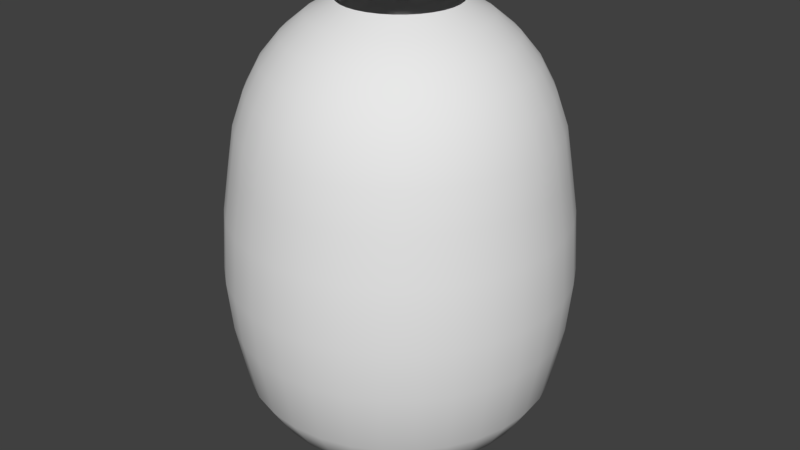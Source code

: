 # Source: honeycomb.blend  (saved by Blender 2.79.0; exported with 4.5.12 LTS)
import bpy
from mathutils import Matrix  # noqa: F401  (used for matrix-valued properties, if any)

bpy.ops.wm.read_factory_settings(use_empty=True)
scene = bpy.context.scene
scene.name = 'Scene'

# ---- collections
col_collection_1 = bpy.data.collections.new('Collection 1'); scene.collection.children.link(col_collection_1)

# ---- world
world_world = bpy.data.worlds.new('World'); scene.world = world_world
world_world.color = (0.05088, 0.05088, 0.05088)
world_world.use_sun_shadow = False
world_world.sun_shadow_jitter_overblur = 0.0
world_world.cycles.sampling_method = 'MANUAL'

# ---- meshes
me_sphere = bpy.data.meshes.new('Sphere')
me_sphere.from_pydata([(2.016e-08, 0.2938, 1.187), (2.016e-08, 0.4266, 1.116), (2.016e-08, 0.5429, 1.02), (2.016e-08, 0.6384, 0.904), (2.016e-08, 0.7093, 0.7712), (3.299e-08, 0.767, 0.6071), (2.632e-08, 0.7989, 0.412), (2.724e-08, 0.8344, 0.1833), (-1.715e-08, 0.6659, -0.8636), (0.05732, 0.2882, 1.187), (0.08322, 0.4184, 1.116), (0.1059, 0.5325, 1.02), (0.1245, 0.6261, 0.904), (0.1384, 0.6957, 0.7712), (0.1496, 0.7522, 0.6071), (0.1559, 0.7835, 0.412), (0.1628, 0.8184, 0.1833), (0.1668, 0.8384, -0.1263), (0.1622, 0.8155, -0.379), (0.1502, 0.7549, -0.6963), (0.1299, 0.6531, -0.8636), (0.08949, 0.4499, -0.9744), (0.04562, 0.2294, -1.043), (0.1124, 0.2715, 1.187), (0.1632, 0.3941, 1.116), (0.2078, 0.5016, 1.02), (0.2443, 0.5898, 0.904), (0.2715, 0.6554, 0.7712), (0.2935, 0.7086, 0.6071), (0.3057, 0.7381, 0.412), (0.3193, 0.7709, 0.1833), (0.3271, 0.7897, -0.1263), (0.3182, 0.7682, -0.379), (0.2945, 0.7111, -0.6963), (0.2548, 0.6152, -0.8636), (0.1755, 0.4238, -0.9744), (0.08949, 0.216, -1.043), (0.1632, 0.2443, 1.187), (0.237, 0.3547, 1.116), (0.3016, 0.4514, 1.02), (0.3547, 0.5308, 0.904), (0.3941, 0.5898, 0.7712), (0.4261, 0.6377, 0.6071), (0.4438, 0.6642, 0.412), (0.4636, 0.6938, 0.1833), (0.4749, 0.7107, -0.1263), (0.4619, 0.6913, -0.379), (0.4276, 0.64, -0.6963), (0.37, 0.5537, -0.8636), (0.2548, 0.3814, -0.9744), (0.1299, 0.1944, -1.043), (0.2078, 0.2078, 1.187), (0.3016, 0.3016, 1.116), (0.3839, 0.3839, 1.02), (0.4514, 0.4514, 0.904), (0.5016, 0.5016, 0.7712), (0.5423, 0.5423, 0.6071), (0.5649, 0.5649, 0.412), (0.59, 0.59, 0.1833), (0.6044, 0.6044, -0.1263), (0.5879, 0.5879, -0.379), (0.5442, 0.5442, -0.6963), (0.4709, 0.4709, -0.8636), (0.3244, 0.3244, -0.9744), (0.1654, 0.1654, -1.043), (0.2443, 0.1632, 1.187), (0.3547, 0.237, 1.116), (0.4514, 0.3016, 1.02), (0.5308, 0.3547, 0.904), (0.5898, 0.3941, 0.7712), (0.6377, 0.4261, 0.6071), (0.6642, 0.4438, 0.412), (0.6938, 0.4636, 0.1833), (0.7107, 0.4749, -0.1263), (0.6913, 0.4619, -0.379), (0.64, 0.4276, -0.6963), (0.5537, 0.37, -0.8636), (0.3814, 0.2548, -0.9744), (0.1944, 0.1299, -1.043), (0.2715, 0.1124, 1.187), (0.3941, 0.1632, 1.116), (0.5016, 0.2078, 1.02), (0.5898, 0.2443, 0.904), (0.6554, 0.2715, 0.7712), (0.7086, 0.2935, 0.6071), (0.7381, 0.3057, 0.412), (0.7709, 0.3193, 0.1833), (0.7897, 0.3271, -0.1263), (0.7682, 0.3182, -0.379), (0.7111, 0.2945, -0.6963), (0.6152, 0.2548, -0.8636), (0.4238, 0.1755, -0.9744), (0.216, 0.08949, -1.043), (0.2882, 0.05732, 1.187), (0.4184, 0.08322, 1.116), (0.5325, 0.1059, 1.02), (0.6261, 0.1245, 0.904), (0.6957, 0.1384, 0.7712), (0.7522, 0.1496, 0.6071), (0.7835, 0.1559, 0.412), (0.8184, 0.1628, 0.1833), (0.8384, 0.1668, -0.1263), (0.8155, 0.1622, -0.379), (0.7549, 0.1502, -0.6963), (0.6531, 0.1299, -0.8636), (0.4499, 0.08949, -0.9744), (0.2294, 0.04562, -1.043), (0.2938, -3.042e-07, 1.187), (0.4266, -2.985e-07, 1.116), (0.5429, -3.042e-07, 1.02), (0.6384, -3.157e-07, 0.904), (0.7093, -2.699e-07, 0.7712), (0.767, -3.657e-07, 0.6071), (0.7989, -3.573e-07, 0.412), (0.8344, -3.744e-07, 0.1833), (0.8548, -2.277e-07, -0.1263), (0.8315, -3.341e-07, -0.379), (0.7697, -3.185e-07, -0.6963), (0.6659, -3.526e-07, -0.8636), (0.4587, -3.08e-07, -0.9744), (0.2338, -3.124e-07, -1.043), (0.2882, -0.05732, 1.187), (0.4184, -0.08322, 1.116), (0.5325, -0.1059, 1.02), (0.6261, -0.1245, 0.904), (0.6957, -0.1384, 0.7712), (0.7522, -0.1496, 0.6071), (0.7835, -0.1559, 0.412), (0.8184, -0.1628, 0.1833), (0.8384, -0.1668, -0.1263), (0.8155, -0.1622, -0.379), (0.7549, -0.1502, -0.6963), (0.6531, -0.1299, -0.8636), (0.4499, -0.08949, -0.9744), (0.2294, -0.04562, -1.043), (0.2715, -0.1124, 1.187), (0.3941, -0.1632, 1.116), (0.5016, -0.2078, 1.02), (0.5898, -0.2443, 0.904), (0.6554, -0.2715, 0.7712), (0.7086, -0.2935, 0.6071), (0.7381, -0.3057, 0.412), (0.7709, -0.3193, 0.1833), (0.7897, -0.3271, -0.1263), (0.7682, -0.3182, -0.379), (0.7111, -0.2945, -0.6963), (0.6152, -0.2548, -0.8636), (0.4238, -0.1755, -0.9744), (0.216, -0.08949, -1.043), (0.2443, -0.1632, 1.187), (0.3547, -0.237, 1.116), (0.4514, -0.3016, 1.02), (0.5308, -0.3547, 0.904), (0.5898, -0.3941, 0.7712), (0.6377, -0.4261, 0.6071), (0.6642, -0.4438, 0.412), (0.6938, -0.4636, 0.1833), (0.7107, -0.4749, -0.1263), (0.6913, -0.4619, -0.379), (0.64, -0.4276, -0.6963), (0.5537, -0.37, -0.8636), (0.3814, -0.2548, -0.9744), (0.1944, -0.1299, -1.043), (0.2078, -0.2078, 1.187), (0.3016, -0.3016, 1.116), (0.3839, -0.3839, 1.02), (0.4514, -0.4514, 0.904), (0.5016, -0.5016, 0.7712), (0.5423, -0.5423, 0.6071), (0.5649, -0.5649, 0.412), (0.59, -0.59, 0.1833), (0.6044, -0.6044, -0.1263), (0.5879, -0.5879, -0.379), (0.5442, -0.5442, -0.6963), (0.4709, -0.4709, -0.8636), (0.3244, -0.3244, -0.9744), (0.1654, -0.1654, -1.043), (0.1632, -0.2443, 1.187), (0.237, -0.3547, 1.116), (0.3016, -0.4514, 1.02), (0.3547, -0.5308, 0.904), (0.3941, -0.5898, 0.7712), (0.4261, -0.6377, 0.6071), (0.4438, -0.6642, 0.412), (0.4636, -0.6938, 0.1833), (0.4749, -0.7107, -0.1263), (0.4619, -0.6913, -0.379), (0.4276, -0.64, -0.6963), (0.37, -0.5537, -0.8636), (0.2548, -0.3814, -0.9744), (0.1299, -0.1944, -1.043), (-1.715e-08, -3.338e-07, -1.066), (0.1124, -0.2715, 1.187), (0.1632, -0.3941, 1.116), (0.2078, -0.5016, 1.02), (0.2443, -0.5898, 0.904), (0.2715, -0.6554, 0.7712), (0.2935, -0.7086, 0.6071), (0.3057, -0.7381, 0.412), (0.3193, -0.7709, 0.1833), (0.3271, -0.7897, -0.1263), (0.3182, -0.7682, -0.379), (0.2945, -0.7111, -0.6963), (0.2548, -0.6152, -0.8636), (0.1755, -0.4238, -0.9744), (0.08949, -0.216, -1.043), (0.05732, -0.2882, 1.187), (0.08322, -0.4184, 1.116), (0.1059, -0.5325, 1.02), (0.1245, -0.6261, 0.904), (0.1384, -0.6957, 0.7712), (0.1496, -0.7522, 0.6071), (0.1559, -0.7835, 0.412), (0.1628, -0.8184, 0.1833), (0.1668, -0.8384, -0.1263), (0.1622, -0.8155, -0.379), (0.1502, -0.7549, -0.6963), (0.1299, -0.6531, -0.8636), (0.08949, -0.4499, -0.9744), (0.04562, -0.2294, -1.043), (5.18e-08, -0.2938, 1.187), (4.036e-08, -0.4266, 1.116), (3.171e-10, -0.5429, 1.02), (-4.545e-08, -0.6384, 0.904), (6.896e-08, -0.7093, 0.7712), (-3.382e-08, -0.767, 0.6071), (-5.384e-08, -0.7989, 0.412), (-4.545e-08, -0.8344, 0.1833), (6.731e-08, -0.8548, -0.1263), (-8.544e-08, -0.8315, -0.379), (-3.619e-08, -0.7697, -0.6963), (-3.026e-08, -0.6659, -0.8636), (-1.239e-08, -0.4587, -0.9744), (-1.239e-08, -0.2338, -1.043), (-0.05732, -0.2882, 1.187), (-0.08322, -0.4184, 1.116), (-0.1059, -0.5325, 1.02), (-0.1245, -0.6261, 0.904), (-0.1384, -0.6957, 0.7712), (-0.1496, -0.7522, 0.6071), (-0.1559, -0.7835, 0.412), (-0.1628, -0.8184, 0.1833), (-0.1668, -0.8384, -0.1263), (-0.1622, -0.8155, -0.379), (-0.1502, -0.7549, -0.6963), (-0.1299, -0.6531, -0.8636), (-0.08949, -0.4499, -0.9744), (-0.04562, -0.2294, -1.043), (-0.1124, -0.2715, 1.187), (-0.1632, -0.3941, 1.116), (-0.2078, -0.5016, 1.02), (-0.2443, -0.5898, 0.904), (-0.2715, -0.6554, 0.7712), (-0.2935, -0.7086, 0.6071), (-0.3057, -0.7381, 0.412), (-0.3193, -0.7709, 0.1833), (-0.3271, -0.7897, -0.1263), (-0.3182, -0.7682, -0.379), (-0.2945, -0.7111, -0.6963), (-0.2548, -0.6152, -0.8636), (-0.1755, -0.4238, -0.9744), (-0.08949, -0.216, -1.043), (-0.1632, -0.2443, 1.187), (-0.237, -0.3547, 1.116), (-0.3016, -0.4514, 1.02), (-0.3547, -0.5308, 0.904), (-0.3941, -0.5898, 0.7712), (-0.4261, -0.6377, 0.6071), (-0.4438, -0.6642, 0.412), (-0.4636, -0.6938, 0.1833), (-0.4749, -0.7107, -0.1263), (-0.4619, -0.6913, -0.379), (-0.4276, -0.64, -0.6963), (-0.37, -0.5537, -0.8636), (-0.2548, -0.3814, -0.9744), (-0.1299, -0.1944, -1.043), (-0.2078, -0.2078, 1.187), (-0.3016, -0.3016, 1.116), (-0.3839, -0.3839, 1.02), (-0.4514, -0.4514, 0.904), (-0.5016, -0.5016, 0.7712), (-0.5423, -0.5423, 0.6071), (-0.5649, -0.5649, 0.412), (-0.59, -0.59, 0.1833), (-0.6044, -0.6044, -0.1263), (-0.5879, -0.5879, -0.379), (-0.5442, -0.5442, -0.6963), (-0.4709, -0.4709, -0.8636), (-0.3244, -0.3244, -0.9744), (-0.1654, -0.1654, -1.043), (-0.2443, -0.1632, 1.187), (-0.3547, -0.237, 1.116), (-0.4514, -0.3016, 1.02), (-0.5308, -0.3547, 0.904), (-0.5898, -0.3941, 0.7712), (-0.6377, -0.4261, 0.6071), (-0.6642, -0.4438, 0.412), (-0.6938, -0.4636, 0.1833), (-0.7107, -0.4749, -0.1263), (-0.6913, -0.4619, -0.379), (-0.64, -0.4276, -0.6963), (-0.5537, -0.37, -0.8636), (-0.3814, -0.2548, -0.9744), (-0.1944, -0.1299, -1.043), (-0.2715, -0.1124, 1.187), (-0.3941, -0.1632, 1.116), (-0.5016, -0.2078, 1.02), (-0.5898, -0.2443, 0.904), (-0.6554, -0.2715, 0.7712), (-0.7086, -0.2935, 0.6071), (-0.7381, -0.3057, 0.412), (-0.7709, -0.3193, 0.1833), (-0.7897, -0.3271, -0.1263), (-0.7682, -0.3182, -0.379), (-0.7111, -0.2945, -0.6963), (-0.6152, -0.2548, -0.8636), (-0.4238, -0.1755, -0.9744), (-0.216, -0.08949, -1.043), (-0.2882, -0.05732, 1.187), (-0.4184, -0.08322, 1.116), (-0.5325, -0.1059, 1.02), (-0.6261, -0.1245, 0.904), (-0.6957, -0.1384, 0.7712), (-0.7522, -0.1496, 0.6071), (-0.7835, -0.1559, 0.412), (-0.8184, -0.1628, 0.1833), (-0.8384, -0.1668, -0.1263), (-0.8155, -0.1622, -0.379), (-0.7549, -0.1502, -0.6963), (-0.6531, -0.1299, -0.8636), (-0.4499, -0.08949, -0.9744), (-0.2294, -0.04562, -1.043), (-0.2938, -2.756e-07, 1.187), (-0.4266, -2.756e-07, 1.116), (-0.5429, -2.013e-07, 1.02), (-0.6384, -1.669e-07, 0.904), (-0.7093, -3.042e-07, 0.7712), (-0.767, -1.326e-07, 0.6071), (-0.7989, -1.668e-07, 0.412), (-0.8344, -1.209e-07, 0.1833), (-0.8548, -3.105e-07, -0.1263), (-0.8315, -1.404e-07, -0.379), (-0.7697, -1.725e-07, -0.6963), (-0.6659, -2.544e-07, -0.8636), (-0.4587, -2.454e-07, -0.9744), (-0.2338, -3.213e-07, -1.043), (-0.2882, 0.05732, 1.187), (-0.4184, 0.08322, 1.116), (-0.5325, 0.1059, 1.02), (-0.6261, 0.1245, 0.904), (-0.6957, 0.1384, 0.7712), (-0.7522, 0.1496, 0.6071), (-0.7835, 0.1559, 0.412), (-0.8184, 0.1628, 0.1833), (-0.8384, 0.1668, -0.1263), (-0.8155, 0.1622, -0.379), (-0.7549, 0.1502, -0.6963), (-0.6531, 0.1299, -0.8636), (-0.4499, 0.08949, -0.9744), (-0.2294, 0.04562, -1.043), (-0.2715, 0.1124, 1.187), (-0.3941, 0.1632, 1.116), (-0.5016, 0.2078, 1.02), (-0.5898, 0.2443, 0.904), (-0.6554, 0.2715, 0.7712), (-0.7086, 0.2935, 0.6071), (-0.7381, 0.3057, 0.412), (-0.7709, 0.3193, 0.1833), (-0.7897, 0.3271, -0.1263), (-0.7682, 0.3182, -0.379), (-0.7111, 0.2945, -0.6963), (-0.6152, 0.2548, -0.8636), (-0.4238, 0.1755, -0.9744), (-0.216, 0.08949, -1.043), (-0.2443, 0.1632, 1.187), (-0.3547, 0.237, 1.116), (-0.4514, 0.3016, 1.02), (-0.5308, 0.3547, 0.904), (-0.5898, 0.3941, 0.7712), (-0.6377, 0.4261, 0.6071), (-0.6642, 0.4438, 0.412), (-0.6938, 0.4636, 0.1833), (-0.7107, 0.4749, -0.1263), (-0.6913, 0.4619, -0.379), (-0.64, 0.4276, -0.6963), (-0.5537, 0.37, -0.8636), (-0.3814, 0.2548, -0.9744), (-0.1944, 0.1299, -1.043), (-0.2078, 0.2078, 1.187), (-0.3016, 0.3016, 1.116), (-0.3839, 0.3839, 1.02), (-0.4514, 0.4514, 0.904), (-0.5016, 0.5016, 0.7712), (-0.5423, 0.5423, 0.6071), (-0.5649, 0.5649, 0.412), (-0.59, 0.59, 0.1833), (-0.6044, 0.6044, -0.1263), (-0.5879, 0.5879, -0.379), (-0.5442, 0.5442, -0.6963), (-0.4709, 0.4709, -0.8636), (-0.3244, 0.3244, -0.9744), (-0.1654, 0.1654, -1.043), (-0.1632, 0.2443, 1.187), (-0.237, 0.3547, 1.116), (-0.3016, 0.4514, 1.02), (-0.3547, 0.5308, 0.904), (-0.3941, 0.5898, 0.7712), (-0.4261, 0.6377, 0.6071), (-0.4438, 0.6642, 0.412), (-0.4636, 0.6938, 0.1833), (-0.4749, 0.7107, -0.1263), (-0.4619, 0.6913, -0.379), (-0.4276, 0.64, -0.6963), (-0.37, 0.5537, -0.8636), (-0.2548, 0.3814, -0.9744), (-0.1299, 0.1944, -1.043), (-0.1124, 0.2715, 1.187), (-0.1632, 0.3941, 1.116), (-0.2078, 0.5016, 1.02), (-0.2443, 0.5898, 0.904), (-0.2715, 0.6553, 0.7712), (-0.2935, 0.7086, 0.6071), (-0.3057, 0.7381, 0.412), (-0.3193, 0.7709, 0.1833), (-0.3271, 0.7897, -0.1263), (-0.3182, 0.7682, -0.379), (-0.2945, 0.7111, -0.6963), (-0.2548, 0.6152, -0.8636), (-0.1755, 0.4238, -0.9744), (-0.08949, 0.216, -1.043), (-0.05732, 0.2882, 1.187), (-0.08322, 0.4184, 1.116), (-0.1059, 0.5325, 1.02), (-0.1245, 0.6261, 0.904), (-0.1384, 0.6957, 0.7712), (-0.1496, 0.7522, 0.6071), (-0.1559, 0.7835, 0.412), (-0.1628, 0.8184, 0.1833), (-0.1668, 0.8384, -0.1263), (-0.1622, 0.8155, -0.379), (-0.1502, 0.7549, -0.6963), (-0.1299, 0.6531, -0.8636), (-0.08949, 0.4499, -0.9744), (-0.04562, 0.2294, -1.043), (6.731e-08, 0.8548, -0.1263), (2.722e-07, 0.8315, -0.379), (1.584e-07, 0.7697, -0.6963), (7.691e-08, 0.4587, -0.9744), (1.002e-09, 0.2338, -1.043)], [], [(5, 4, 13, 14), (448, 447, 21, 22), (6, 5, 14, 15), (191, 448, 22), (7, 6, 15, 16), (444, 7, 16, 17), (1, 0, 9, 10), (445, 444, 17, 18), (2, 1, 10, 11), (446, 445, 18, 19), (3, 2, 11, 12), (8, 446, 19, 20), (4, 3, 12, 13), (447, 8, 20, 21), (20, 19, 33, 34), (13, 12, 26, 27), (21, 20, 34, 35), (14, 13, 27, 28), (22, 21, 35, 36), (15, 14, 28, 29), (191, 22, 36), (16, 15, 29, 30), (17, 16, 30, 31), (10, 9, 23, 24), (18, 17, 31, 32), (11, 10, 24, 25), (19, 18, 32, 33), (12, 11, 25, 26), (31, 30, 44, 45), (24, 23, 37, 38), (32, 31, 45, 46), (25, 24, 38, 39), (33, 32, 46, 47), (26, 25, 39, 40), (34, 33, 47, 48), (27, 26, 40, 41), (35, 34, 48, 49), (28, 27, 41, 42), (36, 35, 49, 50), (29, 28, 42, 43), (191, 36, 50), (30, 29, 43, 44), (49, 48, 62, 63), (42, 41, 55, 56), (50, 49, 63, 64), (43, 42, 56, 57), (191, 50, 64), (44, 43, 57, 58), (45, 44, 58, 59), (38, 37, 51, 52), (46, 45, 59, 60), (39, 38, 52, 53), (47, 46, 60, 61), (40, 39, 53, 54), (48, 47, 61, 62), (41, 40, 54, 55), (52, 51, 65, 66), (60, 59, 73, 74), (53, 52, 66, 67), (61, 60, 74, 75), (54, 53, 67, 68), (62, 61, 75, 76), (55, 54, 68, 69), (63, 62, 76, 77), (56, 55, 69, 70), (64, 63, 77, 78), (57, 56, 70, 71), (191, 64, 78), (58, 57, 71, 72), (59, 58, 72, 73), (70, 69, 83, 84), (78, 77, 91, 92), (71, 70, 84, 85), (191, 78, 92), (72, 71, 85, 86), (73, 72, 86, 87), (66, 65, 79, 80), (74, 73, 87, 88), (67, 66, 80, 81), (75, 74, 88, 89), (68, 67, 81, 82), (76, 75, 89, 90), (69, 68, 82, 83), (77, 76, 90, 91), (88, 87, 101, 102), (81, 80, 94, 95), (89, 88, 102, 103), (82, 81, 95, 96), (90, 89, 103, 104), (83, 82, 96, 97), (91, 90, 104, 105), (84, 83, 97, 98), (92, 91, 105, 106), (85, 84, 98, 99), (191, 92, 106), (86, 85, 99, 100), (87, 86, 100, 101), (80, 79, 93, 94), (106, 105, 119, 120), (99, 98, 112, 113), (191, 106, 120), (100, 99, 113, 114), (101, 100, 114, 115), (94, 93, 107, 108), (102, 101, 115, 116), (95, 94, 108, 109), (103, 102, 116, 117), (96, 95, 109, 110), (104, 103, 117, 118), (97, 96, 110, 111), (105, 104, 118, 119), (98, 97, 111, 112), (109, 108, 122, 123), (117, 116, 130, 131), (110, 109, 123, 124), (118, 117, 131, 132), (111, 110, 124, 125), (119, 118, 132, 133), (112, 111, 125, 126), (120, 119, 133, 134), (113, 112, 126, 127), (191, 120, 134), (114, 113, 127, 128), (115, 114, 128, 129), (108, 107, 121, 122), (116, 115, 129, 130), (127, 126, 140, 141), (191, 134, 148), (128, 127, 141, 142), (129, 128, 142, 143), (122, 121, 135, 136), (130, 129, 143, 144), (123, 122, 136, 137), (131, 130, 144, 145), (124, 123, 137, 138), (132, 131, 145, 146), (125, 124, 138, 139), (133, 132, 146, 147), (126, 125, 139, 140), (134, 133, 147, 148), (145, 144, 158, 159), (138, 137, 151, 152), (146, 145, 159, 160), (139, 138, 152, 153), (147, 146, 160, 161), (140, 139, 153, 154), (148, 147, 161, 162), (141, 140, 154, 155), (191, 148, 162), (142, 141, 155, 156), (143, 142, 156, 157), (136, 135, 149, 150), (144, 143, 157, 158), (137, 136, 150, 151), (191, 162, 176), (156, 155, 169, 170), (157, 156, 170, 171), (150, 149, 163, 164), (158, 157, 171, 172), (151, 150, 164, 165), (159, 158, 172, 173), (152, 151, 165, 166), (160, 159, 173, 174), (153, 152, 166, 167), (161, 160, 174, 175), (154, 153, 167, 168), (162, 161, 175, 176), (155, 154, 168, 169), (174, 173, 187, 188), (167, 166, 180, 181), (175, 174, 188, 189), (168, 167, 181, 182), (176, 175, 189, 190), (169, 168, 182, 183), (191, 176, 190), (170, 169, 183, 184), (171, 170, 184, 185), (164, 163, 177, 178), (172, 171, 185, 186), (165, 164, 178, 179), (173, 172, 186, 187), (166, 165, 179, 180), (185, 184, 199, 200), (178, 177, 192, 193), (186, 185, 200, 201), (179, 178, 193, 194), (187, 186, 201, 202), (180, 179, 194, 195), (188, 187, 202, 203), (181, 180, 195, 196), (189, 188, 203, 204), (182, 181, 196, 197), (190, 189, 204, 205), (183, 182, 197, 198), (191, 190, 205), (184, 183, 198, 199), (196, 195, 209, 210), (204, 203, 217, 218), (197, 196, 210, 211), (205, 204, 218, 219), (198, 197, 211, 212), (191, 205, 219), (199, 198, 212, 213), (200, 199, 213, 214), (193, 192, 206, 207), (201, 200, 214, 215), (194, 193, 207, 208), (202, 201, 215, 216), (195, 194, 208, 209), (203, 202, 216, 217), (214, 213, 227, 228), (207, 206, 220, 221), (215, 214, 228, 229), (208, 207, 221, 222), (216, 215, 229, 230), (209, 208, 222, 223), (217, 216, 230, 231), (210, 209, 223, 224), (218, 217, 231, 232), (211, 210, 224, 225), (219, 218, 232, 233), (212, 211, 225, 226), (191, 219, 233), (213, 212, 226, 227), (232, 231, 245, 246), (225, 224, 238, 239), (233, 232, 246, 247), (226, 225, 239, 240), (191, 233, 247), (227, 226, 240, 241), (228, 227, 241, 242), (221, 220, 234, 235), (229, 228, 242, 243), (222, 221, 235, 236), (230, 229, 243, 244), (223, 222, 236, 237), (231, 230, 244, 245), (224, 223, 237, 238), (235, 234, 248, 249), (243, 242, 256, 257), (236, 235, 249, 250), (244, 243, 257, 258), (237, 236, 250, 251), (245, 244, 258, 259), (238, 237, 251, 252), (246, 245, 259, 260), (239, 238, 252, 253), (247, 246, 260, 261), (240, 239, 253, 254), (191, 247, 261), (241, 240, 254, 255), (242, 241, 255, 256), (253, 252, 266, 267), (261, 260, 274, 275), (254, 253, 267, 268), (191, 261, 275), (255, 254, 268, 269), (256, 255, 269, 270), (249, 248, 262, 263), (257, 256, 270, 271), (250, 249, 263, 264), (258, 257, 271, 272), (251, 250, 264, 265), (259, 258, 272, 273), (252, 251, 265, 266), (260, 259, 273, 274), (271, 270, 284, 285), (264, 263, 277, 278), (272, 271, 285, 286), (265, 264, 278, 279), (273, 272, 286, 287), (266, 265, 279, 280), (274, 273, 287, 288), (267, 266, 280, 281), (275, 274, 288, 289), (268, 267, 281, 282), (191, 275, 289), (269, 268, 282, 283), (270, 269, 283, 284), (263, 262, 276, 277), (289, 288, 302, 303), (282, 281, 295, 296), (191, 289, 303), (283, 282, 296, 297), (284, 283, 297, 298), (277, 276, 290, 291), (285, 284, 298, 299), (278, 277, 291, 292), (286, 285, 299, 300), (279, 278, 292, 293), (287, 286, 300, 301), (280, 279, 293, 294), (288, 287, 301, 302), (281, 280, 294, 295), (300, 299, 313, 314), (293, 292, 306, 307), (301, 300, 314, 315), (294, 293, 307, 308), (302, 301, 315, 316), (295, 294, 308, 309), (303, 302, 316, 317), (296, 295, 309, 310), (191, 303, 317), (297, 296, 310, 311), (298, 297, 311, 312), (291, 290, 304, 305), (299, 298, 312, 313), (292, 291, 305, 306), (191, 317, 331), (311, 310, 324, 325), (312, 311, 325, 326), (305, 304, 318, 319), (313, 312, 326, 327), (306, 305, 319, 320), (314, 313, 327, 328), (307, 306, 320, 321), (315, 314, 328, 329), (308, 307, 321, 322), (316, 315, 329, 330), (309, 308, 322, 323), (317, 316, 330, 331), (310, 309, 323, 324), (321, 320, 334, 335), (329, 328, 342, 343), (322, 321, 335, 336), (330, 329, 343, 344), (323, 322, 336, 337), (331, 330, 344, 345), (324, 323, 337, 338), (191, 331, 345), (325, 324, 338, 339), (326, 325, 339, 340), (319, 318, 332, 333), (327, 326, 340, 341), (320, 319, 333, 334), (328, 327, 341, 342), (339, 338, 352, 353), (340, 339, 353, 354), (333, 332, 346, 347), (341, 340, 354, 355), (334, 333, 347, 348), (342, 341, 355, 356), (335, 334, 348, 349), (343, 342, 356, 357), (336, 335, 349, 350), (344, 343, 357, 358), (337, 336, 350, 351), (345, 344, 358, 359), (338, 337, 351, 352), (191, 345, 359), (357, 356, 370, 371), (350, 349, 363, 364), (358, 357, 371, 372), (351, 350, 364, 365), (359, 358, 372, 373), (352, 351, 365, 366), (191, 359, 373), (353, 352, 366, 367), (354, 353, 367, 368), (347, 346, 360, 361), (355, 354, 368, 369), (348, 347, 361, 362), (356, 355, 369, 370), (349, 348, 362, 363), (368, 367, 381, 382), (361, 360, 374, 375), (369, 368, 382, 383), (362, 361, 375, 376), (370, 369, 383, 384), (363, 362, 376, 377), (371, 370, 384, 385), (364, 363, 377, 378), (372, 371, 385, 386), (365, 364, 378, 379), (373, 372, 386, 387), (366, 365, 379, 380), (191, 373, 387), (367, 366, 380, 381), (378, 377, 391, 392), (386, 385, 399, 400), (379, 378, 392, 393), (387, 386, 400, 401), (380, 379, 393, 394), (191, 387, 401), (381, 380, 394, 395), (382, 381, 395, 396), (375, 374, 388, 389), (383, 382, 396, 397), (376, 375, 389, 390), (384, 383, 397, 398), (377, 376, 390, 391), (385, 384, 398, 399), (396, 395, 409, 410), (389, 388, 402, 403), (397, 396, 410, 411), (390, 389, 403, 404), (398, 397, 411, 412), (391, 390, 404, 405), (399, 398, 412, 413), (392, 391, 405, 406), (400, 399, 413, 414), (393, 392, 406, 407), (401, 400, 414, 415), (394, 393, 407, 408), (191, 401, 415), (395, 394, 408, 409), (414, 413, 427, 428), (407, 406, 420, 421), (415, 414, 428, 429), (408, 407, 421, 422), (191, 415, 429), (409, 408, 422, 423), (410, 409, 423, 424), (403, 402, 416, 417), (411, 410, 424, 425), (404, 403, 417, 418), (412, 411, 425, 426), (405, 404, 418, 419), (413, 412, 426, 427), (406, 405, 419, 420), (425, 424, 438, 439), (418, 417, 431, 432), (426, 425, 439, 440), (419, 418, 432, 433), (427, 426, 440, 441), (420, 419, 433, 434), (428, 427, 441, 442), (421, 420, 434, 435), (429, 428, 442, 443), (422, 421, 435, 436), (191, 429, 443), (423, 422, 436, 437), (424, 423, 437, 438), (417, 416, 430, 431), (443, 442, 447, 448), (436, 435, 5, 6), (191, 443, 448), (437, 436, 6, 7), (438, 437, 7, 444), (431, 430, 0, 1), (439, 438, 444, 445), (432, 431, 1, 2), (440, 439, 445, 446), (433, 432, 2, 3), (441, 440, 446, 8), (434, 433, 3, 4), (442, 441, 8, 447), (435, 434, 4, 5)])
me_sphere.polygons.foreach_set('use_smooth', [True] * 448)
_uv = me_sphere.uv_layers.new(name='UVMap')
_uv.uv.foreach_set('vector', [0.7476, 0.3581, 0.7384, 0.3861, 0.7158, 0.379, 0.7237, 0.3511, 0.8079, 0.05592, 0.804, 0.09647, 0.7898, 0.09392, 0.7997, 0.05449, 0.7573, 0.3267, 0.7476, 0.3581, 0.7237, 0.3511, 0.7323, 0.3197, 0.8116, 0.009493, 0.8079, 0.05592, 0.7997, 0.05449, 0.7674, 0.2901, 0.7573, 0.3267, 0.7323, 0.3197, 0.742, 0.2835, 0.7791, 0.2426, 0.7674, 0.2901, 0.742, 0.2835, 0.7541, 0.2366, 0.7082, 0.4651, 0.6939, 0.4978, 0.6804, 0.4922, 0.6916, 0.4589, 0.787, 0.205, 0.7791, 0.2426, 0.7541, 0.2366, 0.7634, 0.1998, 0.7197, 0.4368, 0.7082, 0.4651, 0.6916, 0.4589, 0.7007, 0.4301, 0.7954, 0.1592, 0.787, 0.205, 0.7634, 0.1998, 0.7747, 0.155, 0.7296, 0.4108, 0.7197, 0.4368, 0.7007, 0.4301, 0.7086, 0.4039, 0.7996, 0.1318, 0.7954, 0.1592, 0.7747, 0.155, 0.7814, 0.1283, 0.7384, 0.3861, 0.7296, 0.4108, 0.7086, 0.4039, 0.7158, 0.379, 0.804, 0.09647, 0.7996, 0.1318, 0.7814, 0.1283, 0.7898, 0.09392, 0.7814, 0.1283, 0.7747, 0.155, 0.7544, 0.1491, 0.7636, 0.123, 0.7158, 0.379, 0.7086, 0.4039, 0.6873, 0.3984, 0.6931, 0.3732, 0.7898, 0.09392, 0.7814, 0.1283, 0.7636, 0.123, 0.7761, 0.08952, 0.7237, 0.3511, 0.7158, 0.379, 0.6931, 0.3732, 0.6997, 0.3449, 0.7997, 0.05449, 0.7898, 0.09392, 0.7761, 0.08952, 0.7918, 0.05174, 0.7323, 0.3197, 0.7237, 0.3511, 0.6997, 0.3449, 0.7074, 0.3133, 0.8116, 0.009493, 0.7997, 0.05449, 0.7918, 0.05174, 0.742, 0.2835, 0.7323, 0.3197, 0.7074, 0.3133, 0.7166, 0.2769, 0.7541, 0.2366, 0.742, 0.2835, 0.7166, 0.2769, 0.7294, 0.23, 0.6916, 0.4589, 0.6804, 0.4922, 0.6668, 0.4879, 0.6748, 0.4541, 0.7634, 0.1998, 0.7541, 0.2366, 0.7294, 0.23, 0.7401, 0.1934, 0.7007, 0.4301, 0.6916, 0.4589, 0.6748, 0.4541, 0.6813, 0.425, 0.7747, 0.155, 0.7634, 0.1998, 0.7401, 0.1934, 0.7544, 0.1491, 0.7086, 0.4039, 0.7007, 0.4301, 0.6813, 0.425, 0.6873, 0.3984, 0.7294, 0.23, 0.7166, 0.2769, 0.691, 0.2702, 0.7045, 0.2227, 0.6748, 0.4541, 0.6668, 0.4879, 0.653, 0.485, 0.6577, 0.451, 0.7401, 0.1934, 0.7294, 0.23, 0.7045, 0.2227, 0.7169, 0.1857, 0.6813, 0.425, 0.6748, 0.4541, 0.6577, 0.451, 0.6617, 0.4214, 0.7544, 0.1491, 0.7401, 0.1934, 0.7169, 0.1857, 0.7344, 0.1415, 0.6873, 0.3984, 0.6813, 0.425, 0.6617, 0.4214, 0.6658, 0.3942, 0.7636, 0.123, 0.7544, 0.1491, 0.7344, 0.1415, 0.7462, 0.1157, 0.6931, 0.3732, 0.6873, 0.3984, 0.6658, 0.3942, 0.67, 0.3685, 0.7761, 0.08952, 0.7636, 0.123, 0.7462, 0.1157, 0.7629, 0.08327, 0.6997, 0.3449, 0.6931, 0.3732, 0.67, 0.3685, 0.6753, 0.3397, 0.7918, 0.05174, 0.7761, 0.08952, 0.7629, 0.08327, 0.7844, 0.04772, 0.7074, 0.3133, 0.6997, 0.3449, 0.6753, 0.3397, 0.6821, 0.3074, 0.8116, 0.009493, 0.7918, 0.05174, 0.7844, 0.04772, 0.7166, 0.2769, 0.7074, 0.3133, 0.6821, 0.3074, 0.691, 0.2702, 0.7629, 0.08327, 0.7462, 0.1157, 0.7292, 0.1064, 0.7504, 0.07511, 0.6753, 0.3397, 0.67, 0.3685, 0.6463, 0.3651, 0.6503, 0.3354, 0.7844, 0.04772, 0.7629, 0.08327, 0.7504, 0.07511, 0.7777, 0.04246, 0.6821, 0.3074, 0.6753, 0.3397, 0.6503, 0.3354, 0.6561, 0.302, 0.8116, 0.009493, 0.7844, 0.04772, 0.7777, 0.04246, 0.691, 0.2702, 0.6821, 0.3074, 0.6561, 0.302, 0.6647, 0.2635, 0.7045, 0.2227, 0.691, 0.2702, 0.6647, 0.2635, 0.6791, 0.2145, 0.6577, 0.451, 0.653, 0.485, 0.6391, 0.4834, 0.6404, 0.4494, 0.7169, 0.1857, 0.7045, 0.2227, 0.6791, 0.2145, 0.6933, 0.1766, 0.6617, 0.4214, 0.6577, 0.451, 0.6404, 0.4494, 0.6417, 0.4193, 0.7344, 0.1415, 0.7169, 0.1857, 0.6933, 0.1766, 0.7144, 0.1319, 0.6658, 0.3942, 0.6617, 0.4214, 0.6417, 0.4193, 0.6437, 0.3916, 0.7462, 0.1157, 0.7344, 0.1415, 0.7144, 0.1319, 0.7292, 0.1064, 0.67, 0.3685, 0.6658, 0.3942, 0.6437, 0.3916, 0.6463, 0.3651, 0.6404, 0.4494, 0.6391, 0.4834, 0.6254, 0.4834, 0.6229, 0.4495, 0.6933, 0.1766, 0.6791, 0.2145, 0.6528, 0.2053, 0.6691, 0.1659, 0.6417, 0.4193, 0.6404, 0.4494, 0.6229, 0.4495, 0.6213, 0.4191, 0.7144, 0.1319, 0.6933, 0.1766, 0.6691, 0.1659, 0.6944, 0.1202, 0.6437, 0.3916, 0.6417, 0.4193, 0.6213, 0.4191, 0.6209, 0.3906, 0.7292, 0.1064, 0.7144, 0.1319, 0.6944, 0.1202, 0.7124, 0.09482, 0.6463, 0.3651, 0.6437, 0.3916, 0.6209, 0.3906, 0.6217, 0.3631, 0.7504, 0.07511, 0.7292, 0.1064, 0.7124, 0.09482, 0.7386, 0.06493, 0.6503, 0.3354, 0.6463, 0.3651, 0.6217, 0.3631, 0.6242, 0.332, 0.7777, 0.04246, 0.7504, 0.07511, 0.7386, 0.06493, 0.7718, 0.03601, 0.6561, 0.302, 0.6503, 0.3354, 0.6242, 0.332, 0.629, 0.297, 0.8116, 0.009493, 0.7777, 0.04246, 0.7718, 0.03601, 0.6647, 0.2635, 0.6561, 0.302, 0.629, 0.297, 0.6373, 0.2567, 0.6791, 0.2145, 0.6647, 0.2635, 0.6373, 0.2567, 0.6528, 0.2053, 0.6242, 0.332, 0.6217, 0.3631, 0.596, 0.3627, 0.5968, 0.3298, 0.7718, 0.03601, 0.7386, 0.06493, 0.7279, 0.05256, 0.767, 0.02843, 0.629, 0.297, 0.6242, 0.332, 0.5968, 0.3298, 0.6004, 0.2926, 0.8116, 0.009493, 0.7718, 0.03601, 0.767, 0.02843, 0.6373, 0.2567, 0.629, 0.297, 0.6004, 0.2926, 0.6084, 0.2497, 0.6528, 0.2053, 0.6373, 0.2567, 0.6084, 0.2497, 0.6251, 0.195, 0.6229, 0.4495, 0.6254, 0.4834, 0.6118, 0.4849, 0.6053, 0.4515, 0.6691, 0.1659, 0.6528, 0.2053, 0.6251, 0.195, 0.6439, 0.1534, 0.6213, 0.4191, 0.6229, 0.4495, 0.6053, 0.4515, 0.6004, 0.4208, 0.6944, 0.1202, 0.6691, 0.1659, 0.6439, 0.1534, 0.674, 0.106, 0.6209, 0.3906, 0.6213, 0.4191, 0.6004, 0.4208, 0.5973, 0.3914, 0.7124, 0.09482, 0.6944, 0.1202, 0.674, 0.106, 0.696, 0.0806, 0.6217, 0.3631, 0.6209, 0.3906, 0.5973, 0.3914, 0.596, 0.3627, 0.7386, 0.06493, 0.7124, 0.09482, 0.696, 0.0806, 0.7279, 0.05256, 0.6439, 0.1534, 0.6251, 0.195, 0.5955, 0.1834, 0.6172, 0.1386, 0.6004, 0.4208, 0.6053, 0.4515, 0.5878, 0.4557, 0.579, 0.4248, 0.674, 0.106, 0.6439, 0.1534, 0.6172, 0.1386, 0.6531, 0.08875, 0.5973, 0.3914, 0.6004, 0.4208, 0.579, 0.4248, 0.5727, 0.3944, 0.696, 0.0806, 0.674, 0.106, 0.6531, 0.08875, 0.68, 0.06321, 0.596, 0.3627, 0.5973, 0.3914, 0.5727, 0.3944, 0.5689, 0.3641, 0.7279, 0.05256, 0.696, 0.0806, 0.68, 0.06321, 0.7185, 0.0378, 0.5968, 0.3298, 0.596, 0.3627, 0.5689, 0.3641, 0.5674, 0.329, 0.767, 0.02843, 0.7279, 0.05256, 0.7185, 0.0378, 0.7634, 0.0198, 0.6004, 0.2926, 0.5968, 0.3298, 0.5674, 0.329, 0.5697, 0.2889, 0.8116, 0.009493, 0.767, 0.02843, 0.7634, 0.0198, 0.6084, 0.2497, 0.6004, 0.2926, 0.5697, 0.2889, 0.5773, 0.2424, 0.6251, 0.195, 0.6084, 0.2497, 0.5773, 0.2424, 0.5955, 0.1834, 0.6053, 0.4515, 0.6118, 0.4849, 0.5987, 0.4882, 0.5878, 0.4557, 0.7634, 0.0198, 0.7185, 0.0378, 0.711, 0.02038, 0.7614, 0.01029, 0.5697, 0.2889, 0.5674, 0.329, 0.5357, 0.3297, 0.5363, 0.2859, 0.8116, 0.009493, 0.7634, 0.0198, 0.7614, 0.01029, 0.5773, 0.2424, 0.5697, 0.2889, 0.5363, 0.2859, 0.5435, 0.235, 0.5955, 0.1834, 0.5773, 0.2424, 0.5435, 0.235, 0.5632, 0.1703, 0.5878, 0.4557, 0.5987, 0.4882, 0.5861, 0.4933, 0.5704, 0.4624, 0.6172, 0.1386, 0.5955, 0.1834, 0.5632, 0.1703, 0.5884, 0.1212, 0.579, 0.4248, 0.5878, 0.4557, 0.5704, 0.4624, 0.5571, 0.4315, 0.6531, 0.08875, 0.6172, 0.1386, 0.5884, 0.1212, 0.6313, 0.06764, 0.5727, 0.3944, 0.579, 0.4248, 0.5571, 0.4315, 0.5468, 0.4, 0.68, 0.06321, 0.6531, 0.08875, 0.6313, 0.06764, 0.6645, 0.04182, 0.5689, 0.3641, 0.5727, 0.3944, 0.5468, 0.4, 0.5398, 0.3677, 0.7185, 0.0378, 0.68, 0.06321, 0.6645, 0.04182, 0.711, 0.02038, 0.5674, 0.329, 0.5689, 0.3641, 0.5398, 0.3677, 0.5357, 0.3297, 0.5571, 0.4315, 0.5704, 0.4624, 0.5536, 0.4719, 0.5349, 0.4417, 0.6313, 0.06764, 0.5884, 0.1212, 0.5569, 0.1005, 0.6082, 0.04164, 0.5468, 0.4, 0.5571, 0.4315, 0.5349, 0.4417, 0.5194, 0.4091, 0.6645, 0.04182, 0.6313, 0.06764, 0.6082, 0.04164, 0.65, 0.01504, 0.5398, 0.3677, 0.5468, 0.4, 0.5194, 0.4091, 0.5082, 0.3743, 0.711, 0.02038, 0.6645, 0.04182, 0.65, 0.01504, 0.7062, 0.0001071, 0.5357, 0.3297, 0.5398, 0.3677, 0.5082, 0.3743, 0.5007, 0.3324, 0.7614, 0.01029, 0.711, 0.02038, 0.7062, 0.0001071, 0.7613, 0.0001071, 0.5363, 0.2859, 0.5357, 0.3297, 0.5007, 0.3324, 0.4996, 0.2837, 0.8116, 0.009493, 0.7614, 0.01029, 0.7613, 0.0001071, 0.5435, 0.235, 0.5363, 0.2859, 0.4996, 0.2837, 0.5061, 0.2274, 0.5632, 0.1703, 0.5435, 0.235, 0.5061, 0.2274, 0.5274, 0.1554, 0.5704, 0.4624, 0.5861, 0.4933, 0.5746, 0.5004, 0.5536, 0.4719, 0.5884, 0.1212, 0.5632, 0.1703, 0.5274, 0.1554, 0.5569, 0.1005, 0.4646, 0.4042, 0.4392, 0.4509, 0.4065, 0.4303, 0.4283, 0.388, 0.3114, 0.009433, 0.3584, 0.02623, 0.3536, 0.03472, 0.4859, 0.3467, 0.4646, 0.4042, 0.4283, 0.388, 0.4465, 0.336, 0.4994, 0.2678, 0.4859, 0.3467, 0.4465, 0.336, 0.4586, 0.2655, 0.3064, 0.5606, 0.2657, 0.5747, 0.2592, 0.5597, 0.2958, 0.54, 0.4958, 0.2027, 0.4994, 0.2678, 0.4586, 0.2655, 0.4573, 0.2083, 0.3448, 0.5417, 0.3064, 0.5606, 0.2958, 0.54, 0.3286, 0.5179, 0.4728, 0.1263, 0.4958, 0.2027, 0.4573, 0.2083, 0.441, 0.1404, 0.3797, 0.5174, 0.3448, 0.5417, 0.3286, 0.5179, 0.3574, 0.4928, 0.4458, 0.08603, 0.4728, 0.1263, 0.441, 0.1404, 0.4224, 0.1036, 0.4101, 0.4885, 0.3797, 0.5174, 0.3574, 0.4928, 0.3824, 0.465, 0.4041, 0.05073, 0.4458, 0.08603, 0.4224, 0.1036, 0.3915, 0.06584, 0.4392, 0.4509, 0.4101, 0.4885, 0.3824, 0.465, 0.4065, 0.4303, 0.3584, 0.02623, 0.4041, 0.05073, 0.3915, 0.06584, 0.3536, 0.03472, 0.441, 0.1404, 0.4573, 0.2083, 0.4229, 0.2116, 0.4125, 0.1503, 0.3574, 0.4928, 0.3286, 0.5179, 0.3113, 0.4979, 0.3354, 0.4724, 0.4224, 0.1036, 0.441, 0.1404, 0.4125, 0.1503, 0.3999, 0.116, 0.3824, 0.465, 0.3574, 0.4928, 0.3354, 0.4724, 0.3562, 0.4456, 0.3915, 0.06584, 0.4224, 0.1036, 0.3999, 0.116, 0.3775, 0.07749, 0.4065, 0.4303, 0.3824, 0.465, 0.3562, 0.4456, 0.3765, 0.413, 0.3536, 0.03472, 0.3915, 0.06584, 0.3775, 0.07749, 0.3474, 0.04185, 0.4283, 0.388, 0.4065, 0.4303, 0.3765, 0.413, 0.3951, 0.374, 0.3114, 0.009433, 0.3536, 0.03472, 0.3474, 0.04185, 0.4465, 0.336, 0.4283, 0.388, 0.3951, 0.374, 0.411, 0.3266, 0.4586, 0.2655, 0.4465, 0.336, 0.411, 0.3266, 0.4223, 0.2629, 0.2958, 0.54, 0.2592, 0.5597, 0.2507, 0.546, 0.2833, 0.5222, 0.4573, 0.2083, 0.4586, 0.2655, 0.4223, 0.2629, 0.4229, 0.2116, 0.3286, 0.5179, 0.2958, 0.54, 0.2833, 0.5222, 0.3113, 0.4979, 0.3114, 0.009433, 0.3474, 0.04185, 0.3403, 0.04753, 0.411, 0.3266, 0.3951, 0.374, 0.3644, 0.362, 0.3785, 0.3182, 0.4223, 0.2629, 0.411, 0.3266, 0.3785, 0.3182, 0.3895, 0.2598, 0.2833, 0.5222, 0.2507, 0.546, 0.2408, 0.5336, 0.2695, 0.5068, 0.4229, 0.2116, 0.4223, 0.2629, 0.3895, 0.2598, 0.3918, 0.213, 0.3113, 0.4979, 0.2833, 0.5222, 0.2695, 0.5068, 0.2934, 0.4811, 0.4125, 0.1503, 0.4229, 0.2116, 0.3918, 0.213, 0.3862, 0.1567, 0.3354, 0.4724, 0.3113, 0.4979, 0.2934, 0.4811, 0.3137, 0.4554, 0.3999, 0.116, 0.4125, 0.1503, 0.3862, 0.1567, 0.3782, 0.1244, 0.3562, 0.4456, 0.3354, 0.4724, 0.3137, 0.4554, 0.3312, 0.4293, 0.3775, 0.07749, 0.3999, 0.116, 0.3782, 0.1244, 0.3628, 0.08605, 0.3765, 0.413, 0.3562, 0.4456, 0.3312, 0.4293, 0.3484, 0.3984, 0.3474, 0.04185, 0.3775, 0.07749, 0.3628, 0.08605, 0.3403, 0.04753, 0.3951, 0.374, 0.3765, 0.413, 0.3484, 0.3984, 0.3644, 0.362, 0.3782, 0.1244, 0.3862, 0.1567, 0.3617, 0.1603, 0.3575, 0.1297, 0.3312, 0.4293, 0.3137, 0.4554, 0.2923, 0.4411, 0.3071, 0.4156, 0.3628, 0.08605, 0.3782, 0.1244, 0.3575, 0.1297, 0.3479, 0.09191, 0.3484, 0.3984, 0.3312, 0.4293, 0.3071, 0.4156, 0.3218, 0.3859, 0.3403, 0.04753, 0.3628, 0.08605, 0.3479, 0.09191, 0.3325, 0.05172, 0.3644, 0.362, 0.3484, 0.3984, 0.3218, 0.3859, 0.3357, 0.3514, 0.3114, 0.009433, 0.3403, 0.04753, 0.3325, 0.05172, 0.3785, 0.3182, 0.3644, 0.362, 0.3357, 0.3514, 0.3484, 0.3104, 0.3895, 0.2598, 0.3785, 0.3182, 0.3484, 0.3104, 0.3593, 0.2561, 0.2695, 0.5068, 0.2408, 0.5336, 0.2298, 0.5225, 0.2547, 0.4935, 0.3918, 0.213, 0.3895, 0.2598, 0.3593, 0.2561, 0.3632, 0.2128, 0.2934, 0.4811, 0.2695, 0.5068, 0.2547, 0.4935, 0.2751, 0.4669, 0.3862, 0.1567, 0.3918, 0.213, 0.3632, 0.2128, 0.3617, 0.1603, 0.3137, 0.4554, 0.2934, 0.4811, 0.2751, 0.4669, 0.2923, 0.4411, 0.3593, 0.2561, 0.3484, 0.3104, 0.3202, 0.303, 0.3312, 0.2519, 0.2547, 0.4935, 0.2298, 0.5225, 0.2179, 0.5128, 0.2393, 0.4822, 0.3632, 0.2128, 0.3593, 0.2561, 0.3312, 0.2519, 0.3365, 0.2112, 0.2751, 0.4669, 0.2547, 0.4935, 0.2393, 0.4822, 0.2566, 0.4548, 0.3617, 0.1603, 0.3632, 0.2128, 0.3365, 0.2112, 0.3386, 0.1616, 0.2923, 0.4411, 0.2751, 0.4669, 0.2566, 0.4548, 0.2711, 0.429, 0.3575, 0.1297, 0.3617, 0.1603, 0.3386, 0.1616, 0.3375, 0.1324, 0.3071, 0.4156, 0.2923, 0.4411, 0.2711, 0.429, 0.2837, 0.4039, 0.3479, 0.09191, 0.3575, 0.1297, 0.3375, 0.1324, 0.333, 0.09539, 0.3218, 0.3859, 0.3071, 0.4156, 0.2837, 0.4039, 0.2963, 0.3751, 0.3325, 0.05172, 0.3479, 0.09191, 0.333, 0.09539, 0.3244, 0.05445, 0.3357, 0.3514, 0.3218, 0.3859, 0.2963, 0.3751, 0.3086, 0.342, 0.3114, 0.009433, 0.3325, 0.05172, 0.3244, 0.05445, 0.3484, 0.3104, 0.3357, 0.3514, 0.3086, 0.342, 0.3202, 0.303, 0.2837, 0.4039, 0.2711, 0.429, 0.2501, 0.4188, 0.2608, 0.3939, 0.333, 0.09539, 0.3375, 0.1324, 0.3182, 0.1328, 0.3183, 0.09671, 0.2963, 0.3751, 0.2837, 0.4039, 0.2608, 0.3939, 0.2717, 0.3657, 0.3244, 0.05445, 0.333, 0.09539, 0.3183, 0.09671, 0.316, 0.05575, 0.3086, 0.342, 0.2963, 0.3751, 0.2717, 0.3657, 0.2825, 0.3336, 0.3114, 0.009433, 0.3244, 0.05445, 0.316, 0.05575, 0.3202, 0.303, 0.3086, 0.342, 0.2825, 0.3336, 0.2933, 0.2961, 0.3312, 0.2519, 0.3202, 0.303, 0.2933, 0.2961, 0.3046, 0.2471, 0.2393, 0.4822, 0.2179, 0.5128, 0.2054, 0.5044, 0.2235, 0.4726, 0.3365, 0.2112, 0.3312, 0.2519, 0.3046, 0.2471, 0.3112, 0.2083, 0.2566, 0.4548, 0.2393, 0.4822, 0.2235, 0.4726, 0.2379, 0.4447, 0.3386, 0.1616, 0.3365, 0.2112, 0.3112, 0.2083, 0.3165, 0.161, 0.2711, 0.429, 0.2566, 0.4548, 0.2379, 0.4447, 0.2501, 0.4188, 0.3375, 0.1324, 0.3386, 0.1616, 0.3165, 0.161, 0.3182, 0.1328, 0.3046, 0.2471, 0.2933, 0.2961, 0.2674, 0.2893, 0.279, 0.2418, 0.2235, 0.4726, 0.2054, 0.5044, 0.1923, 0.4973, 0.2072, 0.4646, 0.3112, 0.2083, 0.3046, 0.2471, 0.279, 0.2418, 0.287, 0.2043, 0.2379, 0.4447, 0.2235, 0.4726, 0.2072, 0.4646, 0.219, 0.4363, 0.3165, 0.161, 0.3112, 0.2083, 0.287, 0.2043, 0.2953, 0.1585, 0.2501, 0.4188, 0.2379, 0.4447, 0.219, 0.4363, 0.2291, 0.4102, 0.3182, 0.1328, 0.3165, 0.161, 0.2953, 0.1585, 0.2995, 0.1313, 0.2608, 0.3939, 0.2501, 0.4188, 0.2291, 0.4102, 0.2381, 0.3854, 0.3183, 0.09671, 0.3182, 0.1328, 0.2995, 0.1313, 0.3038, 0.09605, 0.2717, 0.3657, 0.2608, 0.3939, 0.2381, 0.3854, 0.2475, 0.3575, 0.316, 0.05575, 0.3183, 0.09671, 0.3038, 0.09605, 0.3077, 0.05566, 0.2825, 0.3336, 0.2717, 0.3657, 0.2475, 0.3575, 0.2572, 0.3259, 0.3114, 0.009433, 0.316, 0.05575, 0.3077, 0.05566, 0.2933, 0.2961, 0.2825, 0.3336, 0.2572, 0.3259, 0.2674, 0.2893, 0.3038, 0.09605, 0.2995, 0.1313, 0.2814, 0.1278, 0.2897, 0.0935, 0.2475, 0.3575, 0.2381, 0.3854, 0.2155, 0.3782, 0.2235, 0.3503, 0.3077, 0.05566, 0.3038, 0.09605, 0.2897, 0.0935, 0.2995, 0.05423, 0.2572, 0.3259, 0.2475, 0.3575, 0.2235, 0.3503, 0.2322, 0.3189, 0.3114, 0.009433, 0.3077, 0.05566, 0.2995, 0.05423, 0.2674, 0.2893, 0.2572, 0.3259, 0.2322, 0.3189, 0.2419, 0.2826, 0.279, 0.2418, 0.2674, 0.2893, 0.2419, 0.2826, 0.2541, 0.2358, 0.2072, 0.4646, 0.1923, 0.4973, 0.179, 0.4915, 0.1906, 0.4582, 0.287, 0.2043, 0.279, 0.2418, 0.2541, 0.2358, 0.2634, 0.199, 0.219, 0.4363, 0.2072, 0.4646, 0.1906, 0.4582, 0.1999, 0.4294, 0.2953, 0.1585, 0.287, 0.2043, 0.2634, 0.199, 0.2747, 0.1544, 0.2291, 0.4102, 0.219, 0.4363, 0.1999, 0.4294, 0.2081, 0.4032, 0.2995, 0.1313, 0.2953, 0.1585, 0.2747, 0.1544, 0.2814, 0.1278, 0.2381, 0.3854, 0.2291, 0.4102, 0.2081, 0.4032, 0.2155, 0.3782, 0.1906, 0.4582, 0.179, 0.4915, 0.1654, 0.487, 0.1738, 0.4533, 0.2634, 0.199, 0.2541, 0.2358, 0.2294, 0.2292, 0.2402, 0.1926, 0.1999, 0.4294, 0.1906, 0.4582, 0.1738, 0.4533, 0.1806, 0.4241, 0.2747, 0.1544, 0.2634, 0.199, 0.2402, 0.1926, 0.2545, 0.1485, 0.2081, 0.4032, 0.1999, 0.4294, 0.1806, 0.4241, 0.1868, 0.3975, 0.2814, 0.1278, 0.2747, 0.1544, 0.2545, 0.1485, 0.2636, 0.1225, 0.2155, 0.3782, 0.2081, 0.4032, 0.1868, 0.3975, 0.1927, 0.3723, 0.2897, 0.0935, 0.2814, 0.1278, 0.2636, 0.1225, 0.2761, 0.08912, 0.2235, 0.3503, 0.2155, 0.3782, 0.1927, 0.3723, 0.1995, 0.344, 0.2995, 0.05423, 0.2897, 0.0935, 0.2761, 0.08912, 0.2917, 0.0515, 0.2322, 0.3189, 0.2235, 0.3503, 0.1995, 0.344, 0.2073, 0.3124, 0.3114, 0.009433, 0.2995, 0.05423, 0.2917, 0.0515, 0.2419, 0.2826, 0.2322, 0.3189, 0.2073, 0.3124, 0.2166, 0.276, 0.2541, 0.2358, 0.2419, 0.2826, 0.2166, 0.276, 0.2294, 0.2292, 0.1995, 0.344, 0.1927, 0.3723, 0.1696, 0.3675, 0.1751, 0.3387, 0.2917, 0.0515, 0.2761, 0.08912, 0.263, 0.0829, 0.2844, 0.0475, 0.2073, 0.3124, 0.1995, 0.344, 0.1751, 0.3387, 0.182, 0.3064, 0.3114, 0.009433, 0.2917, 0.0515, 0.2844, 0.0475, 0.2166, 0.276, 0.2073, 0.3124, 0.182, 0.3064, 0.191, 0.2693, 0.2294, 0.2292, 0.2166, 0.276, 0.191, 0.2693, 0.2046, 0.2218, 0.1738, 0.4533, 0.1654, 0.487, 0.1516, 0.484, 0.1567, 0.45, 0.2402, 0.1926, 0.2294, 0.2292, 0.2046, 0.2218, 0.217, 0.1849, 0.1806, 0.4241, 0.1738, 0.4533, 0.1567, 0.45, 0.161, 0.4204, 0.2545, 0.1485, 0.2402, 0.1926, 0.217, 0.1849, 0.2345, 0.1409, 0.1868, 0.3975, 0.1806, 0.4241, 0.161, 0.4204, 0.1652, 0.3932, 0.2636, 0.1225, 0.2545, 0.1485, 0.2345, 0.1409, 0.2463, 0.1152, 0.1927, 0.3723, 0.1868, 0.3975, 0.1652, 0.3932, 0.1696, 0.3675, 0.2761, 0.08912, 0.2636, 0.1225, 0.2463, 0.1152, 0.263, 0.0829, 0.217, 0.1849, 0.2046, 0.2218, 0.1793, 0.2136, 0.1935, 0.1759, 0.161, 0.4204, 0.1567, 0.45, 0.1394, 0.4482, 0.141, 0.4182, 0.2345, 0.1409, 0.217, 0.1849, 0.1935, 0.1759, 0.2146, 0.1314, 0.1652, 0.3932, 0.161, 0.4204, 0.141, 0.4182, 0.1431, 0.3904, 0.2463, 0.1152, 0.2345, 0.1409, 0.2146, 0.1314, 0.2293, 0.1059, 0.1696, 0.3675, 0.1652, 0.3932, 0.1431, 0.3904, 0.1459, 0.364, 0.263, 0.0829, 0.2463, 0.1152, 0.2293, 0.1059, 0.2505, 0.07477, 0.1751, 0.3387, 0.1696, 0.3675, 0.1459, 0.364, 0.15, 0.3342, 0.2844, 0.0475, 0.263, 0.0829, 0.2505, 0.07477, 0.2777, 0.04226, 0.182, 0.3064, 0.1751, 0.3387, 0.15, 0.3342, 0.156, 0.3009, 0.3114, 0.009433, 0.2844, 0.0475, 0.2777, 0.04226, 0.191, 0.2693, 0.182, 0.3064, 0.156, 0.3009, 0.1648, 0.2625, 0.2046, 0.2218, 0.191, 0.2693, 0.1648, 0.2625, 0.1793, 0.2136, 0.1567, 0.45, 0.1516, 0.484, 0.1378, 0.4823, 0.1394, 0.4482, 0.2777, 0.04226, 0.2505, 0.07477, 0.2387, 0.06464, 0.2718, 0.03584, 0.156, 0.3009, 0.15, 0.3342, 0.124, 0.3308, 0.129, 0.2958, 0.3114, 0.009433, 0.2777, 0.04226, 0.2718, 0.03584, 0.1648, 0.2625, 0.156, 0.3009, 0.129, 0.2958, 0.1375, 0.2556, 0.1793, 0.2136, 0.1648, 0.2625, 0.1375, 0.2556, 0.1531, 0.2044, 0.1394, 0.4482, 0.1378, 0.4823, 0.124, 0.4821, 0.1219, 0.4482, 0.1935, 0.1759, 0.1793, 0.2136, 0.1531, 0.2044, 0.1694, 0.1652, 0.141, 0.4182, 0.1394, 0.4482, 0.1219, 0.4482, 0.1206, 0.4178, 0.2146, 0.1314, 0.1935, 0.1759, 0.1694, 0.1652, 0.1946, 0.1197, 0.1431, 0.3904, 0.141, 0.4182, 0.1206, 0.4178, 0.1204, 0.3893, 0.2293, 0.1059, 0.2146, 0.1314, 0.1946, 0.1197, 0.2126, 0.09438, 0.1459, 0.364, 0.1431, 0.3904, 0.1204, 0.3893, 0.1214, 0.3618, 0.2505, 0.07477, 0.2293, 0.1059, 0.2126, 0.09438, 0.2387, 0.06464, 0.15, 0.3342, 0.1459, 0.364, 0.1214, 0.3618, 0.124, 0.3308, 0.1946, 0.1197, 0.1694, 0.1652, 0.1443, 0.1526, 0.1744, 0.1055, 0.1204, 0.3893, 0.1206, 0.4178, 0.09964, 0.4193, 0.0968, 0.3899, 0.2126, 0.09438, 0.1946, 0.1197, 0.1744, 0.1055, 0.1963, 0.08021, 0.1214, 0.3618, 0.1204, 0.3893, 0.0968, 0.3899, 0.09578, 0.3612, 0.2387, 0.06464, 0.2126, 0.09438, 0.1963, 0.08021, 0.2281, 0.05232, 0.124, 0.3308, 0.1214, 0.3618, 0.09578, 0.3612, 0.0965, 0.3284, 0.2718, 0.03584, 0.2387, 0.06464, 0.2281, 0.05232, 0.267, 0.02829, 0.129, 0.2958, 0.124, 0.3308, 0.0965, 0.3284, 0.1004, 0.2913, 0.3114, 0.009433, 0.2718, 0.03584, 0.267, 0.02829, 0.1375, 0.2556, 0.129, 0.2958, 0.1004, 0.2913, 0.1086, 0.2485, 0.1531, 0.2044, 0.1375, 0.2556, 0.1086, 0.2485, 0.1255, 0.1941, 0.1219, 0.4482, 0.124, 0.4821, 0.1105, 0.4835, 0.1043, 0.4501, 0.1694, 0.1652, 0.1531, 0.2044, 0.1255, 0.1941, 0.1443, 0.1526, 0.1206, 0.4178, 0.1219, 0.4482, 0.1043, 0.4501, 0.09964, 0.4193, 0.3114, 0.009433, 0.267, 0.02829, 0.2634, 0.01971, 0.1086, 0.2485, 0.1004, 0.2913, 0.06988, 0.2873, 0.07771, 0.2411, 0.1255, 0.1941, 0.1086, 0.2485, 0.07771, 0.2411, 0.09602, 0.1824, 0.1043, 0.4501, 0.1105, 0.4835, 0.0973, 0.4867, 0.0867, 0.4541, 0.1443, 0.1526, 0.1255, 0.1941, 0.09602, 0.1824, 0.1177, 0.1379, 0.09964, 0.4193, 0.1043, 0.4501, 0.0867, 0.4541, 0.0782, 0.4231, 0.1744, 0.1055, 0.1443, 0.1526, 0.1177, 0.1379, 0.1536, 0.08828, 0.0968, 0.3899, 0.09964, 0.4193, 0.0782, 0.4231, 0.07212, 0.3927, 0.1963, 0.08021, 0.1744, 0.1055, 0.1536, 0.08828, 0.1804, 0.06288, 0.09578, 0.3612, 0.0968, 0.3899, 0.07212, 0.3927, 0.06847, 0.3624, 0.2281, 0.05232, 0.1963, 0.08021, 0.1804, 0.06288, 0.2187, 0.03762, 0.0965, 0.3284, 0.09578, 0.3612, 0.06847, 0.3624, 0.06744, 0.3273, 0.267, 0.02829, 0.2281, 0.05232, 0.2187, 0.03762, 0.2634, 0.01971, 0.1004, 0.2913, 0.0965, 0.3284, 0.06744, 0.3273, 0.06988, 0.2873, 0.07212, 0.3927, 0.0782, 0.4231, 0.05626, 0.4297, 0.04622, 0.3981, 0.1804, 0.06288, 0.1536, 0.08828, 0.1319, 0.06724, 0.165, 0.04159, 0.06847, 0.3624, 0.07212, 0.3927, 0.04622, 0.3981, 0.03944, 0.3658, 0.2187, 0.03762, 0.1804, 0.06288, 0.165, 0.04159, 0.2113, 0.02028, 0.06744, 0.3273, 0.06847, 0.3624, 0.03944, 0.3658, 0.03574, 0.3278, 0.2634, 0.01971, 0.2187, 0.03762, 0.2113, 0.02028, 0.2614, 0.01024, 0.06988, 0.2873, 0.06744, 0.3273, 0.03574, 0.3278, 0.03664, 0.2841, 0.3114, 0.009433, 0.2634, 0.01971, 0.2614, 0.01024, 0.07771, 0.2411, 0.06988, 0.2873, 0.03664, 0.2841, 0.04403, 0.2336, 0.09602, 0.1824, 0.07771, 0.2411, 0.04403, 0.2336, 0.06389, 0.1692, 0.0867, 0.4541, 0.0973, 0.4867, 0.08473, 0.4917, 0.0693, 0.4606, 0.1177, 0.1379, 0.09602, 0.1824, 0.06389, 0.1692, 0.08911, 0.1205, 0.0782, 0.4231, 0.0867, 0.4541, 0.0693, 0.4606, 0.05626, 0.4297, 0.1536, 0.08828, 0.1177, 0.1379, 0.08911, 0.1205, 0.1319, 0.06724, 0.04403, 0.2336, 0.03664, 0.2841, 0.0001071, 0.2818, 0.006914, 0.2258, 0.06389, 0.1692, 0.04403, 0.2336, 0.006914, 0.2258, 0.02832, 0.1543, 0.0693, 0.4606, 0.08473, 0.4917, 0.07312, 0.4986, 0.05244, 0.47, 0.08911, 0.1205, 0.06389, 0.1692, 0.02832, 0.1543, 0.05782, 0.09983, 0.05626, 0.4297, 0.0693, 0.4606, 0.05244, 0.47, 0.03394, 0.4396, 0.1319, 0.06724, 0.08911, 0.1205, 0.05782, 0.09983, 0.1089, 0.04134, 0.04622, 0.3981, 0.05626, 0.4297, 0.03394, 0.4396, 0.0188, 0.4069, 0.165, 0.04159, 0.1319, 0.06724, 0.1089, 0.04134, 0.1506, 0.01494, 0.03944, 0.3658, 0.04622, 0.3981, 0.0188, 0.4069, 0.007886, 0.3721, 0.2113, 0.02028, 0.165, 0.04159, 0.1506, 0.01494, 0.2065, 0.0001071, 0.03574, 0.3278, 0.03944, 0.3658, 0.007886, 0.3721, 0.0008451, 0.3302, 0.2614, 0.01024, 0.2113, 0.02028, 0.2065, 0.0001071, 0.2613, 0.0001071, 0.03664, 0.2841, 0.03574, 0.3278, 0.0008451, 0.3302, 0.0001071, 0.2818, 0.3114, 0.009433, 0.2614, 0.01024, 0.2613, 0.0001071, 0.9466, 0.08656, 0.9736, 0.127, 0.9416, 0.1412, 0.923, 0.1042, 0.9076, 0.489, 0.8777, 0.5168, 0.8562, 0.4925, 0.8811, 0.4656, 0.9047, 0.05105, 0.9466, 0.08656, 0.923, 0.1042, 0.892, 0.06621, 0.9381, 0.4529, 0.9076, 0.489, 0.8811, 0.4656, 0.9054, 0.4314, 0.8588, 0.0264, 0.9047, 0.05105, 0.892, 0.06621, 0.8539, 0.03492, 0.9642, 0.4061, 0.9381, 0.4529, 0.9054, 0.4314, 0.9278, 0.3894, 0.8116, 0.009493, 0.8588, 0.0264, 0.8539, 0.03492, 0.986, 0.3484, 0.9642, 0.4061, 0.9278, 0.3894, 0.9465, 0.3375, 0.9999, 0.2692, 0.986, 0.3484, 0.9465, 0.3375, 0.9589, 0.2668, 0.806, 0.5586, 0.7664, 0.5724, 0.76, 0.5578, 0.7957, 0.5385, 0.9965, 0.2039, 0.9999, 0.2692, 0.9589, 0.2668, 0.9578, 0.2094, 0.8436, 0.5402, 0.806, 0.5586, 0.7957, 0.5385, 0.8278, 0.5169, 0.9736, 0.127, 0.9965, 0.2039, 0.9578, 0.2094, 0.9416, 0.1412, 0.8777, 0.5168, 0.8436, 0.5402, 0.8278, 0.5169, 0.8562, 0.4925, 0.9589, 0.2668, 0.9465, 0.3375, 0.9109, 0.3278, 0.9225, 0.264, 0.7957, 0.5385, 0.76, 0.5578, 0.7517, 0.5444, 0.7834, 0.521, 0.9578, 0.2094, 0.9589, 0.2668, 0.9225, 0.264, 0.9233, 0.2126, 0.8278, 0.5169, 0.7957, 0.5385, 0.7834, 0.521, 0.8109, 0.4973, 0.9416, 0.1412, 0.9578, 0.2094, 0.9233, 0.2126, 0.9129, 0.151, 0.8562, 0.4925, 0.8278, 0.5169, 0.8109, 0.4973, 0.8347, 0.4723, 0.923, 0.1042, 0.9416, 0.1412, 0.9129, 0.151, 0.9004, 0.1165, 0.8811, 0.4656, 0.8562, 0.4925, 0.8347, 0.4723, 0.8554, 0.446, 0.892, 0.06621, 0.923, 0.1042, 0.9004, 0.1165, 0.8779, 0.0779, 0.9054, 0.4314, 0.8811, 0.4656, 0.8554, 0.446, 0.8759, 0.414, 0.8539, 0.03492, 0.892, 0.06621, 0.8779, 0.0779, 0.8478, 0.04208, 0.9278, 0.3894, 0.9054, 0.4314, 0.8759, 0.414, 0.8947, 0.3752, 0.8116, 0.009493, 0.8539, 0.03492, 0.8478, 0.04208, 0.9465, 0.3375, 0.9278, 0.3894, 0.8947, 0.3752, 0.9109, 0.3278, 0.8554, 0.446, 0.8347, 0.4723, 0.8134, 0.4555, 0.8308, 0.4298, 0.8779, 0.0779, 0.9004, 0.1165, 0.8786, 0.125, 0.8632, 0.08648, 0.8759, 0.414, 0.8554, 0.446, 0.8308, 0.4298, 0.8479, 0.3991, 0.8478, 0.04208, 0.8779, 0.0779, 0.8632, 0.08648, 0.8406, 0.04777, 0.8947, 0.3752, 0.8759, 0.414, 0.8479, 0.3991, 0.8642, 0.3629, 0.8116, 0.009493, 0.8478, 0.04208, 0.8406, 0.04777, 0.9109, 0.3278, 0.8947, 0.3752, 0.8642, 0.3629, 0.8784, 0.3192, 0.9225, 0.264, 0.9109, 0.3278, 0.8784, 0.3192, 0.8896, 0.2608, 0.7834, 0.521, 0.7517, 0.5444, 0.742, 0.5323, 0.7699, 0.506, 0.9233, 0.2126, 0.9225, 0.264, 0.8896, 0.2608, 0.8921, 0.2139, 0.8109, 0.4973, 0.7834, 0.521, 0.7699, 0.506, 0.7933, 0.4808, 0.9129, 0.151, 0.9233, 0.2126, 0.8921, 0.2139, 0.8866, 0.1574, 0.8347, 0.4723, 0.8109, 0.4973, 0.7933, 0.4808, 0.8134, 0.4555, 0.9004, 0.1165, 0.9129, 0.151, 0.8866, 0.1574, 0.8786, 0.125, 0.8896, 0.2608, 0.8784, 0.3192, 0.8484, 0.3113, 0.8595, 0.257, 0.7699, 0.506, 0.742, 0.5323, 0.7311, 0.5215, 0.7554, 0.493, 0.8921, 0.2139, 0.8896, 0.2608, 0.8595, 0.257, 0.8634, 0.2137, 0.7933, 0.4808, 0.7699, 0.506, 0.7554, 0.493, 0.7753, 0.4668, 0.8866, 0.1574, 0.8921, 0.2139, 0.8634, 0.2137, 0.862, 0.161, 0.8134, 0.4555, 0.7933, 0.4808, 0.7753, 0.4668, 0.7923, 0.4413, 0.8786, 0.125, 0.8866, 0.1574, 0.862, 0.161, 0.8578, 0.1302, 0.8308, 0.4298, 0.8134, 0.4555, 0.7923, 0.4413, 0.8071, 0.4161, 0.8632, 0.08648, 0.8786, 0.125, 0.8578, 0.1302, 0.8482, 0.09235, 0.8479, 0.3991, 0.8308, 0.4298, 0.8071, 0.4161, 0.8215, 0.3865, 0.8406, 0.04777, 0.8632, 0.08648, 0.8482, 0.09235, 0.8328, 0.05198, 0.8642, 0.3629, 0.8479, 0.3991, 0.8215, 0.3865, 0.8356, 0.3522, 0.8116, 0.009493, 0.8406, 0.04777, 0.8328, 0.05198, 0.8784, 0.3192, 0.8642, 0.3629, 0.8356, 0.3522, 0.8484, 0.3113, 0.8482, 0.09235, 0.8578, 0.1302, 0.8377, 0.1329, 0.8332, 0.09583, 0.8215, 0.3865, 0.8071, 0.4161, 0.7838, 0.4044, 0.7963, 0.3758, 0.8328, 0.05198, 0.8482, 0.09235, 0.8332, 0.09583, 0.8246, 0.05471, 0.8356, 0.3522, 0.8215, 0.3865, 0.7963, 0.3758, 0.8086, 0.3428, 0.8116, 0.009493, 0.8328, 0.05198, 0.8246, 0.05471, 0.8484, 0.3113, 0.8356, 0.3522, 0.8086, 0.3428, 0.8202, 0.3039, 0.8595, 0.257, 0.8484, 0.3113, 0.8202, 0.3039, 0.8313, 0.2527, 0.7554, 0.493, 0.7311, 0.5215, 0.7194, 0.5121, 0.7402, 0.482, 0.8634, 0.2137, 0.8595, 0.257, 0.8313, 0.2527, 0.8367, 0.212, 0.7753, 0.4668, 0.7554, 0.493, 0.7402, 0.482, 0.757, 0.4549, 0.862, 0.161, 0.8634, 0.2137, 0.8367, 0.212, 0.8388, 0.1623, 0.7923, 0.4413, 0.7753, 0.4668, 0.757, 0.4549, 0.7713, 0.4294, 0.8578, 0.1302, 0.862, 0.161, 0.8388, 0.1623, 0.8377, 0.1329, 0.8071, 0.4161, 0.7923, 0.4413, 0.7713, 0.4294, 0.7838, 0.4044, 0.8367, 0.212, 0.8313, 0.2527, 0.8047, 0.2479, 0.8113, 0.2091, 0.757, 0.4549, 0.7402, 0.482, 0.7244, 0.4727, 0.7385, 0.445, 0.8388, 0.1623, 0.8367, 0.212, 0.8113, 0.2091, 0.8167, 0.1616, 0.7713, 0.4294, 0.757, 0.4549, 0.7385, 0.445, 0.7505, 0.4193, 0.8377, 0.1329, 0.8388, 0.1623, 0.8167, 0.1616, 0.8184, 0.1334, 0.7838, 0.4044, 0.7713, 0.4294, 0.7505, 0.4193, 0.761, 0.3946, 0.8332, 0.09583, 0.8377, 0.1329, 0.8184, 0.1334, 0.8185, 0.09714, 0.7963, 0.3758, 0.7838, 0.4044, 0.761, 0.3946, 0.7717, 0.3664, 0.8246, 0.05471, 0.8332, 0.09583, 0.8185, 0.09714, 0.8162, 0.05601, 0.8086, 0.3428, 0.7963, 0.3758, 0.7717, 0.3664, 0.7826, 0.3343, 0.8116, 0.009493, 0.8246, 0.05471, 0.8162, 0.05601, 0.8202, 0.3039, 0.8086, 0.3428, 0.7826, 0.3343, 0.7934, 0.2969, 0.8313, 0.2527, 0.8202, 0.3039, 0.7934, 0.2969, 0.8047, 0.2479, 0.7402, 0.482, 0.7194, 0.5121, 0.7071, 0.5041, 0.7244, 0.4727, 0.8162, 0.05601, 0.8185, 0.09714, 0.804, 0.09647, 0.8079, 0.05592, 0.7826, 0.3343, 0.7717, 0.3664, 0.7476, 0.3581, 0.7573, 0.3267, 0.8116, 0.009493, 0.8162, 0.05601, 0.8079, 0.05592, 0.7934, 0.2969, 0.7826, 0.3343, 0.7573, 0.3267, 0.7674, 0.2901, 0.8047, 0.2479, 0.7934, 0.2969, 0.7674, 0.2901, 0.7791, 0.2426, 0.7244, 0.4727, 0.7071, 0.5041, 0.6939, 0.4978, 0.7082, 0.4651, 0.8113, 0.2091, 0.8047, 0.2479, 0.7791, 0.2426, 0.787, 0.205, 0.7385, 0.445, 0.7244, 0.4727, 0.7082, 0.4651, 0.7197, 0.4368, 0.8167, 0.1616, 0.8113, 0.2091, 0.787, 0.205, 0.7954, 0.1592, 0.7505, 0.4193, 0.7385, 0.445, 0.7197, 0.4368, 0.7296, 0.4108, 0.8184, 0.1334, 0.8167, 0.1616, 0.7954, 0.1592, 0.7996, 0.1318, 0.761, 0.3946, 0.7505, 0.4193, 0.7296, 0.4108, 0.7384, 0.3861, 0.8185, 0.09714, 0.8184, 0.1334, 0.7996, 0.1318, 0.804, 0.09647, 0.7717, 0.3664, 0.761, 0.3946, 0.7384, 0.3861, 0.7476, 0.3581])
me_sphere.use_remesh_preserve_volume = False
me_sphere.use_remesh_preserve_attributes = False
me_sphere.use_mirror_vertex_groups = False
me_sphere.update()

# ---- objects
ob_sphere = bpy.data.objects.new('Sphere', me_sphere)

# ---- transforms, parenting, visibility, modifiers, constraints
ob_sphere.location = (0.0, 0.0, 0.0)
ob_sphere.lineart.crease_threshold = 0.0

# ---- collection membership
col_collection_1.objects.link(ob_sphere)

# ---- scene / render settings (as saved in the file)
scene.frame_start = 1; scene.frame_end = 250; scene.frame_set(1)
scene.render.engine = 'BLENDER_EEVEE_NEXT'
scene.render.resolution_percentage = 50
scene.render.dither_intensity = 0.0
scene.cycles.use_denoising = False
scene.cycles.samples = 128
scene.cycles.sampling_pattern = 'TABULATED_SOBOL'
scene.cycles.use_adaptive_sampling = False
scene.cycles.use_light_tree = False
scene.cycles.blur_glossy = 0.0
scene.cycles.sample_clamp_indirect = 0.0
scene.view_settings.view_transform = 'Standard'
bpy.context.view_layer.update()

# ---- added for rendering (the .blend has no active camera and no usable light): camera, sun
cam_auto = bpy.data.cameras.new('AutoCamera')
cam_auto.lens = 50.0
cam_auto.sensor_width = 36.0
cam_auto.clip_end = 1000.0
ob_auto_camera = bpy.data.objects.new('AutoCamera', cam_auto)
scene.collection.objects.link(ob_auto_camera)
ob_auto_camera.location = (3.05727, -3.66872, 2.50639)
ob_auto_camera.rotation_euler = (1.09748, -7.21219e-08, 0.694738)
scene.camera = ob_auto_camera
light_auto_sun = bpy.data.lights.new('AutoSun', 'SUN')
light_auto_sun.energy = 3.0
light_auto_sun.angle = 0.0523599
ob_auto_sun = bpy.data.objects.new('AutoSun', light_auto_sun)
scene.collection.objects.link(ob_auto_sun)
ob_auto_sun.rotation_euler = (0.872665, 0.174533, 0.523599)
bpy.context.view_layer.update()
